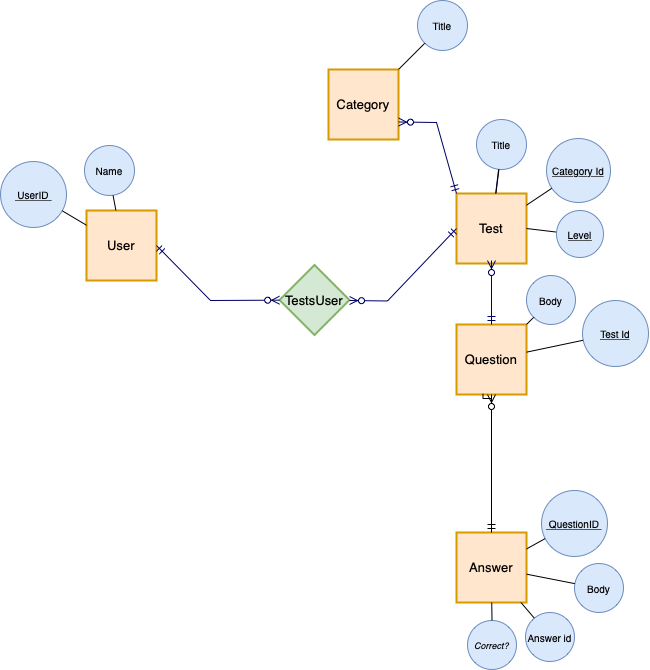

The diagram above was exported from draw.io. Its source (the exported page's mxGraphModel, read from the mxfile embedded in the PNG):
<mxGraphModel dx="876" dy="1864" grid="1" gridSize="10" guides="1" tooltips="1" connect="1" arrows="1" fold="1" page="1" pageScale="1" pageWidth="850" pageHeight="1100" math="0" shadow="0">
  <root>
    <mxCell id="0" />
    <mxCell id="1" parent="0" />
    <mxCell id="4cd4486c729dc68b-1" value="User" style="strokeWidth=2;whiteSpace=wrap;html=1;align=center;fontSize=13;fontFamily=Helvetica;fontColor=#000000;strokeColor=#d79b00;fillColor=#ffe6cc;" parent="1" vertex="1">
      <mxGeometry x="120" y="160" width="70" height="70" as="geometry" />
    </mxCell>
    <mxCell id="4a63a70a29bb4ada-1" value="Name" style="ellipse;whiteSpace=wrap;html=1;aspect=fixed;fontSize=10;fillColor=#dae8fc;strokeColor=#6c8ebf;" parent="1" vertex="1">
      <mxGeometry x="118" y="95" width="50" height="50" as="geometry" />
    </mxCell>
    <mxCell id="4a63a70a29bb4ada-2" value="&lt;u&gt;&amp;nbsp;UserID&amp;nbsp;&lt;/u&gt;" style="ellipse;whiteSpace=wrap;html=1;aspect=fixed;fontSize=10;fillColor=#dae8fc;strokeColor=#6c8ebf;" parent="1" vertex="1">
      <mxGeometry x="34" y="111" width="66" height="66" as="geometry" />
    </mxCell>
    <mxCell id="4a63a70a29bb4ada-5" value="Test" style="strokeWidth=2;whiteSpace=wrap;html=1;align=center;fontSize=13;fontFamily=Helvetica;fontColor=#000000;strokeColor=#d79b00;fillColor=#ffe6cc;" parent="1" vertex="1">
      <mxGeometry x="490" y="143" width="70" height="70" as="geometry" />
    </mxCell>
    <mxCell id="4a63a70a29bb4ada-6" value="Title" style="ellipse;whiteSpace=wrap;html=1;aspect=fixed;fontSize=10;fillColor=#dae8fc;strokeColor=#6c8ebf;" parent="1" vertex="1">
      <mxGeometry x="510" y="69" width="50" height="50" as="geometry" />
    </mxCell>
    <mxCell id="5ecfb9fce94ea102-6" value="" style="edgeStyle=none;rounded=0;html=1;startArrow=none;startFill=0;endArrow=none;endFill=0;jettySize=auto;orthogonalLoop=1;strokeColor=#000066;fontSize=13;" parent="1" source="4a63a70a29bb4ada-6" target="4a63a70a29bb4ada-5" edge="1">
      <mxGeometry relative="1" as="geometry" />
    </mxCell>
    <mxCell id="4a63a70a29bb4ada-8" value="&lt;u&gt;Category Id&lt;/u&gt;" style="ellipse;whiteSpace=wrap;html=1;aspect=fixed;fontSize=10;fillColor=#dae8fc;strokeColor=#6c8ebf;" parent="1" vertex="1">
      <mxGeometry x="580" y="88" width="64" height="64" as="geometry" />
    </mxCell>
    <mxCell id="4a63a70a29bb4ada-13" value="Question" style="strokeWidth=2;whiteSpace=wrap;html=1;align=center;fontSize=13;fontFamily=Helvetica;fontColor=#000000;strokeColor=#d79b00;fillColor=#ffe6cc;" parent="1" vertex="1">
      <mxGeometry x="490" y="274" width="70" height="70" as="geometry" />
    </mxCell>
    <mxCell id="4a63a70a29bb4ada-16" value="Answer" style="strokeWidth=2;whiteSpace=wrap;html=1;align=center;fontSize=13;fontFamily=Helvetica;fontColor=#000000;strokeColor=#d79b00;fillColor=#ffe6cc;" parent="1" vertex="1">
      <mxGeometry x="490" y="482" width="70" height="70" as="geometry" />
    </mxCell>
    <mxCell id="4a63a70a29bb4ada-19" value="Category" style="strokeWidth=2;whiteSpace=wrap;html=1;align=center;fontSize=13;fontFamily=Helvetica;fontColor=#000000;strokeColor=#d79b00;fillColor=#ffe6cc;" parent="1" vertex="1">
      <mxGeometry x="362" y="19" width="70" height="70" as="geometry" />
    </mxCell>
    <mxCell id="4a63a70a29bb4ada-21" value="Title" style="ellipse;whiteSpace=wrap;html=1;aspect=fixed;fontSize=10;fillColor=#dae8fc;strokeColor=#6c8ebf;" parent="1" vertex="1">
      <mxGeometry x="451" y="-50" width="50" height="50" as="geometry" />
    </mxCell>
    <mxCell id="4a63a70a29bb4ada-23" value="TestsUser" style="shape=rhombus;strokeWidth=2;fontSize=13;perimeter=rhombusPerimeter;whiteSpace=wrap;html=1;align=center;fillColor=#d5e8d4;strokeColor=#82b366;" parent="1" vertex="1">
      <mxGeometry x="313" y="214.5" width="70" height="70" as="geometry" />
    </mxCell>
    <mxCell id="4a63a70a29bb4ada-24" style="edgeStyle=orthogonalEdgeStyle;rounded=0;html=1;endArrow=none;endFill=0;jettySize=auto;orthogonalLoop=1;fontSize=12;startArrow=ERmandOne;startFill=0;entryX=0.379;entryY=0.988;entryDx=0;entryDy=0;entryPerimeter=0;exitX=0.5;exitY=0;exitDx=0;exitDy=0;" parent="1" source="4a63a70a29bb4ada-16" target="4a63a70a29bb4ada-13" edge="1">
      <mxGeometry relative="1" as="geometry">
        <Array as="points">
          <mxPoint x="525" y="348" />
        </Array>
        <mxPoint x="525" y="440" as="sourcePoint" />
        <mxPoint x="460" y="370" as="targetPoint" />
      </mxGeometry>
    </mxCell>
    <mxCell id="4a63a70a29bb4ada-30" style="edgeStyle=orthogonalEdgeStyle;rounded=0;html=1;endArrow=ERzeroToMany;endFill=1;jettySize=auto;orthogonalLoop=1;fontSize=12;entryX=0.5;entryY=1;entryDx=0;entryDy=0;" parent="1" target="4a63a70a29bb4ada-13" edge="1">
      <mxGeometry relative="1" as="geometry">
        <mxPoint x="525" y="410" as="sourcePoint" />
        <mxPoint x="530" y="360" as="targetPoint" />
        <Array as="points">
          <mxPoint x="525" y="410" />
        </Array>
      </mxGeometry>
    </mxCell>
    <mxCell id="4a63a70a29bb4ada-44" value="&lt;u&gt;Test Id&lt;/u&gt;" style="ellipse;whiteSpace=wrap;html=1;aspect=fixed;fontSize=10;fillColor=#dae8fc;strokeColor=#6c8ebf;" parent="1" vertex="1">
      <mxGeometry x="616" y="250" width="66" height="66" as="geometry" />
    </mxCell>
    <mxCell id="4a63a70a29bb4ada-45" value="Body" style="ellipse;whiteSpace=wrap;html=1;aspect=fixed;fontSize=10;fillColor=#dae8fc;strokeColor=#6c8ebf;" parent="1" vertex="1">
      <mxGeometry x="560" y="225" width="49" height="49" as="geometry" />
    </mxCell>
    <mxCell id="4a63a70a29bb4ada-46" style="rounded=0;html=1;endArrow=none;endFill=0;jettySize=auto;orthogonalLoop=1;fontSize=12;" parent="1" source="4a63a70a29bb4ada-13" target="4a63a70a29bb4ada-45" edge="1">
      <mxGeometry relative="1" as="geometry" />
    </mxCell>
    <mxCell id="4a63a70a29bb4ada-48" style="rounded=0;html=1;endArrow=none;endFill=0;jettySize=auto;orthogonalLoop=1;fontSize=12;" parent="1" source="4a63a70a29bb4ada-8" target="4a63a70a29bb4ada-5" edge="1">
      <mxGeometry relative="1" as="geometry" />
    </mxCell>
    <mxCell id="4a63a70a29bb4ada-49" style="rounded=0;html=1;endArrow=none;endFill=0;jettySize=auto;orthogonalLoop=1;fontSize=12;" parent="1" target="4a63a70a29bb4ada-5" edge="1">
      <mxGeometry relative="1" as="geometry">
        <mxPoint x="532.4621577996652" y="118.87085356328134" as="sourcePoint" />
      </mxGeometry>
    </mxCell>
    <mxCell id="4a63a70a29bb4ada-51" style="edgeStyle=none;rounded=0;html=1;endArrow=none;endFill=0;jettySize=auto;orthogonalLoop=1;fontSize=12;" parent="1" source="4a63a70a29bb4ada-13" target="4a63a70a29bb4ada-44" edge="1">
      <mxGeometry relative="1" as="geometry" />
    </mxCell>
    <mxCell id="4a63a70a29bb4ada-53" style="edgeStyle=none;rounded=0;html=1;endArrow=none;endFill=0;jettySize=auto;orthogonalLoop=1;fontSize=12;" parent="1" source="4a63a70a29bb4ada-21" target="4a63a70a29bb4ada-19" edge="1">
      <mxGeometry relative="1" as="geometry" />
    </mxCell>
    <mxCell id="4a63a70a29bb4ada-54" style="edgeStyle=none;rounded=0;html=1;endArrow=none;endFill=0;jettySize=auto;orthogonalLoop=1;fontSize=12;" parent="1" source="4a63a70a29bb4ada-2" target="4cd4486c729dc68b-1" edge="1">
      <mxGeometry relative="1" as="geometry" />
    </mxCell>
    <mxCell id="4a63a70a29bb4ada-55" style="edgeStyle=none;rounded=0;html=1;endArrow=none;endFill=0;jettySize=auto;orthogonalLoop=1;fontSize=12;" parent="1" source="4a63a70a29bb4ada-1" target="4cd4486c729dc68b-1" edge="1">
      <mxGeometry relative="1" as="geometry" />
    </mxCell>
    <mxCell id="4a63a70a29bb4ada-58" value="&lt;u&gt;&amp;nbsp;QuestionID&amp;nbsp;&lt;/u&gt;" style="ellipse;whiteSpace=wrap;html=1;aspect=fixed;fontSize=10;fillColor=#dae8fc;strokeColor=#6c8ebf;" parent="1" vertex="1">
      <mxGeometry x="575" y="440" width="66" height="66" as="geometry" />
    </mxCell>
    <mxCell id="4a63a70a29bb4ada-59" value="Body" style="ellipse;whiteSpace=wrap;html=1;aspect=fixed;fontSize=10;fillColor=#dae8fc;strokeColor=#6c8ebf;" parent="1" vertex="1">
      <mxGeometry x="608" y="513" width="49" height="49" as="geometry" />
    </mxCell>
    <mxCell id="4a63a70a29bb4ada-60" value="Answer id" style="ellipse;whiteSpace=wrap;html=1;aspect=fixed;fontSize=10;fillColor=#dae8fc;strokeColor=#6c8ebf;" parent="1" vertex="1">
      <mxGeometry x="559" y="562" width="49" height="49" as="geometry" />
    </mxCell>
    <mxCell id="4a63a70a29bb4ada-61" value="&lt;i&gt;Correct?&lt;/i&gt;" style="ellipse;whiteSpace=wrap;html=1;aspect=fixed;fontSize=9;fillColor=#dae8fc;strokeColor=#6c8ebf;" parent="1" vertex="1">
      <mxGeometry x="501" y="570" width="49" height="49" as="geometry" />
    </mxCell>
    <mxCell id="4a63a70a29bb4ada-62" style="rounded=0;html=1;startArrow=none;startFill=0;endArrow=none;endFill=0;jettySize=auto;orthogonalLoop=1;fontSize=10;" parent="1" source="4a63a70a29bb4ada-58" target="4a63a70a29bb4ada-16" edge="1">
      <mxGeometry relative="1" as="geometry" />
    </mxCell>
    <mxCell id="4a63a70a29bb4ada-63" style="edgeStyle=none;rounded=0;html=1;startArrow=none;startFill=0;endArrow=none;endFill=0;jettySize=auto;orthogonalLoop=1;fontSize=10;" parent="1" source="4a63a70a29bb4ada-59" target="4a63a70a29bb4ada-16" edge="1">
      <mxGeometry relative="1" as="geometry" />
    </mxCell>
    <mxCell id="4a63a70a29bb4ada-64" style="edgeStyle=none;rounded=0;html=1;startArrow=none;startFill=0;endArrow=none;endFill=0;jettySize=auto;orthogonalLoop=1;fontSize=10;" parent="1" source="4a63a70a29bb4ada-60" target="4a63a70a29bb4ada-16" edge="1">
      <mxGeometry relative="1" as="geometry" />
    </mxCell>
    <mxCell id="4a63a70a29bb4ada-65" style="edgeStyle=none;rounded=0;html=1;startArrow=none;startFill=0;endArrow=none;endFill=0;jettySize=auto;orthogonalLoop=1;fontSize=10;" parent="1" source="4a63a70a29bb4ada-61" target="4a63a70a29bb4ada-16" edge="1">
      <mxGeometry relative="1" as="geometry" />
    </mxCell>
    <mxCell id="5ecfb9fce94ea102-3" style="edgeStyle=none;rounded=0;html=1;exitX=0.5;exitY=0;startArrow=ERmandOne;startFill=0;endArrow=ERzeroToMany;endFill=1;jettySize=auto;orthogonalLoop=1;strokeColor=#000066;fontSize=13;exitDx=0;exitDy=0;" parent="1" source="4a63a70a29bb4ada-13" edge="1">
      <mxGeometry relative="1" as="geometry">
        <mxPoint x="525" y="210" as="targetPoint" />
      </mxGeometry>
    </mxCell>
    <mxCell id="cZ-NxUo-mOw17ACk3tva-3" style="rounded=0;html=1;endArrow=none;endFill=0;jettySize=auto;orthogonalLoop=1;fontSize=12;entryX=1;entryY=0.5;entryDx=0;entryDy=0;" edge="1" source="cZ-NxUo-mOw17ACk3tva-4" parent="1" target="4a63a70a29bb4ada-5">
      <mxGeometry relative="1" as="geometry">
        <mxPoint x="570" y="209.66666666666697" as="targetPoint" />
      </mxGeometry>
    </mxCell>
    <mxCell id="cZ-NxUo-mOw17ACk3tva-4" value="&lt;u&gt;Level&lt;/u&gt;" style="ellipse;whiteSpace=wrap;html=1;aspect=fixed;fontSize=10;fillColor=#dae8fc;strokeColor=#6c8ebf;" vertex="1" parent="1">
      <mxGeometry x="590" y="160" width="47" height="47" as="geometry" />
    </mxCell>
    <mxCell id="cZ-NxUo-mOw17ACk3tva-5" style="edgeStyle=none;rounded=0;html=1;exitX=0;exitY=0;startArrow=ERmandOne;startFill=0;endArrow=ERzeroToMany;endFill=1;jettySize=auto;orthogonalLoop=1;strokeColor=#000066;fontSize=13;exitDx=0;exitDy=0;entryX=1;entryY=0.75;entryDx=0;entryDy=0;" edge="1" parent="1" source="4a63a70a29bb4ada-5" target="4a63a70a29bb4ada-19">
      <mxGeometry relative="1" as="geometry">
        <mxPoint x="535" y="289" as="sourcePoint" />
        <mxPoint x="450" y="80" as="targetPoint" />
        <Array as="points">
          <mxPoint x="470" y="72" />
        </Array>
      </mxGeometry>
    </mxCell>
    <mxCell id="cZ-NxUo-mOw17ACk3tva-6" style="edgeStyle=none;rounded=0;html=1;exitX=0;exitY=0.5;startArrow=ERmandOne;startFill=0;endArrow=ERzeroToMany;endFill=1;jettySize=auto;orthogonalLoop=1;strokeColor=#000066;fontSize=13;exitDx=0;exitDy=0;entryX=1;entryY=0.75;entryDx=0;entryDy=0;" edge="1" parent="1" source="4a63a70a29bb4ada-5">
      <mxGeometry relative="1" as="geometry">
        <mxPoint x="441" y="321.5" as="sourcePoint" />
        <mxPoint x="383" y="250" as="targetPoint" />
        <Array as="points">
          <mxPoint x="421" y="250.5" />
        </Array>
      </mxGeometry>
    </mxCell>
    <mxCell id="cZ-NxUo-mOw17ACk3tva-7" style="edgeStyle=none;rounded=0;html=1;exitX=1;exitY=0.5;startArrow=ERmandOne;startFill=0;endArrow=ERzeroToMany;endFill=1;jettySize=auto;orthogonalLoop=1;strokeColor=#000066;fontSize=13;exitDx=0;exitDy=0;" edge="1" parent="1" source="4cd4486c729dc68b-1" target="4a63a70a29bb4ada-23">
      <mxGeometry relative="1" as="geometry">
        <mxPoint x="313" y="177.5" as="sourcePoint" />
        <mxPoint x="206" y="249.5" as="targetPoint" />
        <Array as="points">
          <mxPoint x="244" y="250" />
        </Array>
      </mxGeometry>
    </mxCell>
  </root>
</mxGraphModel>